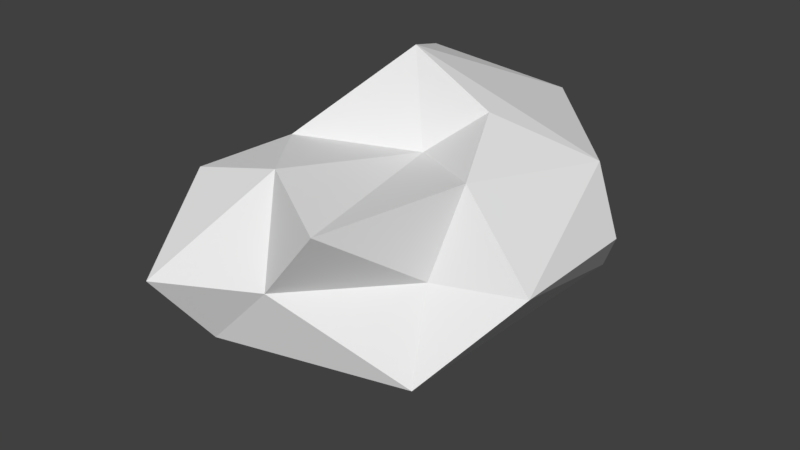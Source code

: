 # Source: SmallRock2.blend  (saved by Blender 2.78.0; exported with 4.5.12 LTS)
import bpy
from mathutils import Matrix  # noqa: F401  (used for matrix-valued properties, if any)

bpy.ops.wm.read_factory_settings(use_empty=True)
scene = bpy.context.scene
scene.name = 'Scene'

# ---- collections
col_collection_1 = bpy.data.collections.new('Collection 1'); scene.collection.children.link(col_collection_1)

# ---- world
world_world = bpy.data.worlds.new('World'); scene.world = world_world
world_world.color = (0.05088, 0.05088, 0.05088)
world_world.use_sun_shadow = False
world_world.sun_shadow_jitter_overblur = 0.0
world_world.cycles.sampling_method = 'MANUAL'

# ---- meshes
me_icosphere = bpy.data.meshes.new('Icosphere')
me_icosphere.from_pydata([(-0.02696, 0.1085, -0.3071), (0.1937, -0.1253, -0.1386), (-0.1589, -0.2244, -0.1386), (-0.3474, 0.1085, -0.1386), (-0.1112, 0.5138, -0.1386), (0.1937, 0.4147, -0.1386), (0.0573, -0.2244, 0.1341), (-0.2953, -0.1253, 0.1341), (-0.2112, 0.4147, 0.1341), (0.0573, 0.5138, 0.1341), (0.2457, 0.3248, 0.1341), (-0.07468, 0.1809, 0.3027), (-0.09296, -0.05794, -0.2229), (0.08335, -0.008403, -0.2229), (0.01736, -0.1748, -0.1386), (0.1937, 0.1447, -0.1386), (0.08335, 0.2616, -0.2229), (-0.1872, 0.1085, -0.2229), (-0.2532, -0.05794, -0.1386), (-0.0691, 0.3112, -0.2229), (-0.2293, 0.3112, -0.1386), (0.04121, 0.4643, -0.1386), (0.2828, 0.02782, -0.002244), (0.2828, 0.2978, -0.002244), (-0.05082, -0.2244, -0.002244), (0.1255, -0.03103, -0.002244), (-0.3213, -0.008403, -0.002244), (-0.2271, -0.319, -0.002244), (-0.1612, 0.4643, -0.002244), (-0.3617, 0.2616, -0.002244), (0.1255, 0.4643, -0.002244), (-0.02696, 0.5138, -0.002244), (0.1515, 0.03037, 0.1601), (-0.119, -0.1228, 0.1601), (-0.2533, 0.1447, 0.1341), (-0.07696, 0.4929, 0.1708), (0.1515, 0.376, 0.1173), (-0.008687, 0.1221, 0.1387), (0.08553, 0.1809, 0.2184), (-0.185, 0.02782, 0.1482), (-0.1429, 0.3264, 0.255), (-0.008687, 0.3474, 0.2184)], [], [(0, 13, 12), (1, 13, 15), (0, 12, 17), (0, 17, 19), (0, 19, 16), (1, 15, 22), (2, 14, 24), (3, 18, 26), (4, 20, 28), (5, 21, 30), (1, 22, 25), (2, 24, 27), (3, 26, 29), (4, 28, 31), (5, 30, 23), (6, 32, 37), (7, 33, 39), (8, 34, 40), (9, 35, 41), (10, 36, 38), (38, 41, 11), (38, 36, 41), (36, 9, 41), (41, 40, 11), (41, 35, 40), (35, 8, 40), (40, 39, 11), (40, 34, 39), (34, 7, 39), (39, 37, 11), (39, 33, 37), (33, 6, 37), (37, 38, 11), (37, 32, 38), (32, 10, 38), (23, 36, 10), (23, 30, 36), (30, 9, 36), (31, 35, 9), (31, 28, 35), (28, 8, 35), (29, 34, 8), (29, 26, 34), (26, 7, 34), (27, 33, 7), (27, 24, 33), (24, 6, 33), (25, 32, 6), (25, 22, 32), (22, 10, 32), (30, 31, 9), (30, 21, 31), (21, 4, 31), (28, 29, 8), (28, 20, 29), (20, 3, 29), (26, 27, 7), (26, 18, 27), (18, 2, 27), (24, 25, 6), (24, 14, 25), (14, 1, 25), (22, 23, 10), (22, 15, 23), (15, 5, 23), (16, 21, 5), (16, 19, 21), (19, 4, 21), (19, 20, 4), (19, 17, 20), (17, 3, 20), (17, 18, 3), (17, 12, 18), (12, 2, 18), (15, 16, 5), (15, 13, 16), (13, 0, 16), (12, 14, 2), (12, 13, 14), (13, 1, 14)])
me_icosphere.use_remesh_preserve_volume = False
me_icosphere.use_remesh_preserve_attributes = False
me_icosphere.use_mirror_vertex_groups = False
me_icosphere.update()

# ---- objects
ob_icosphere = bpy.data.objects.new('Icosphere', me_icosphere)

# ---- transforms, parenting, visibility, modifiers, constraints
ob_icosphere.location = (0.0, 0.0, 0.0)
ob_icosphere.lineart.crease_threshold = 0.0
_m = ob_icosphere.modifiers.new('Decimate', 'DECIMATE')
_m.ratio = 0.555

# ---- collection membership
col_collection_1.objects.link(ob_icosphere)

# ---- scene / render settings (as saved in the file)
scene.frame_start = 1; scene.frame_end = 250; scene.frame_set(1)
scene.render.engine = 'BLENDER_EEVEE_NEXT'
scene.render.resolution_percentage = 50
scene.render.dither_intensity = 0.0
scene.cycles.use_denoising = False
scene.cycles.samples = 128
scene.cycles.sampling_pattern = 'TABULATED_SOBOL'
scene.cycles.light_sampling_threshold = 0.0
scene.cycles.use_adaptive_sampling = False
scene.cycles.use_light_tree = False
scene.cycles.blur_glossy = 0.0
scene.cycles.sample_clamp_indirect = 0.0
scene.view_settings.view_transform = 'Standard'
bpy.context.view_layer.update()

# ---- added for rendering (the .blend has no active camera and no usable light): camera, sun
cam_auto = bpy.data.cameras.new('AutoCamera')
cam_auto.lens = 50.0
cam_auto.sensor_width = 36.0
cam_auto.clip_end = 1000.0
ob_auto_camera = bpy.data.objects.new('AutoCamera', cam_auto)
scene.collection.objects.link(ob_auto_camera)
ob_auto_camera.location = (1.08646, -1.25362, 0.898449)
ob_auto_camera.rotation_euler = (1.09748, -7.21219e-08, 0.694738)
scene.camera = ob_auto_camera
light_auto_sun = bpy.data.lights.new('AutoSun', 'SUN')
light_auto_sun.energy = 3.0
light_auto_sun.angle = 0.0523599
ob_auto_sun = bpy.data.objects.new('AutoSun', light_auto_sun)
scene.collection.objects.link(ob_auto_sun)
ob_auto_sun.rotation_euler = (0.872665, 0.174533, 0.523599)
bpy.context.view_layer.update()
